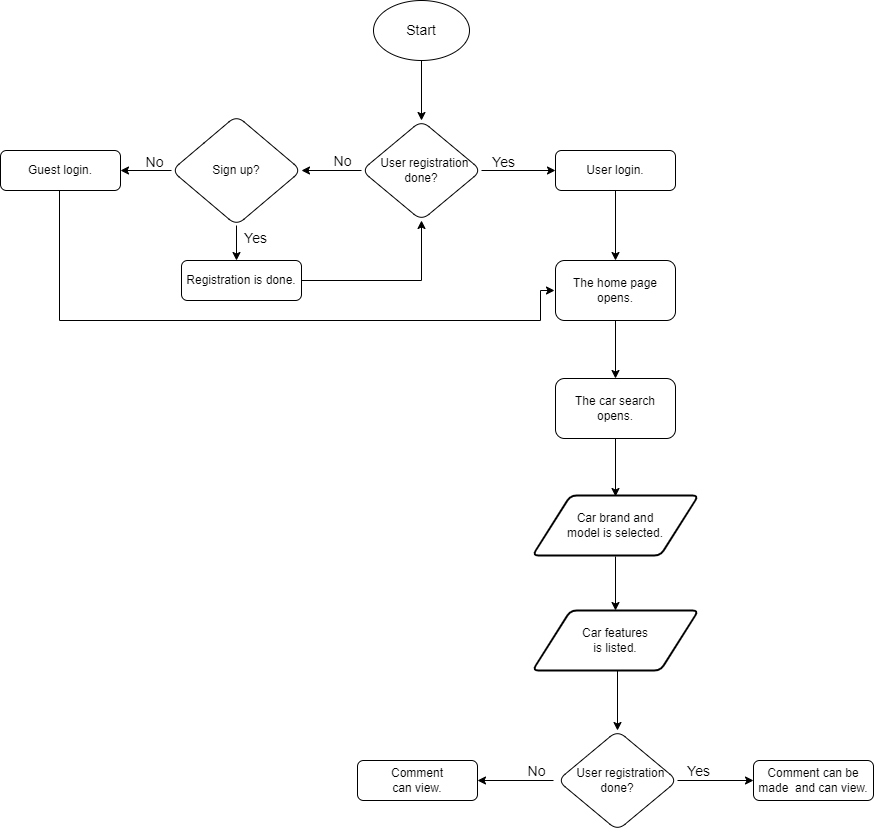

The diagram above was exported from draw.io. Its source (the exported page's mxGraphModel, read from the mxfile embedded in the PNG):
<mxGraphModel dx="1865" dy="481" grid="1" gridSize="10" guides="1" tooltips="1" connect="1" arrows="1" fold="1" page="1" pageScale="1" pageWidth="827" pageHeight="1169" math="0" shadow="0">
  <root>
    <mxCell id="WIyWlLk6GJQsqaUBKTNV-0" />
    <mxCell id="WIyWlLk6GJQsqaUBKTNV-1" parent="WIyWlLk6GJQsqaUBKTNV-0" />
    <mxCell id="eWj3jZpRuDrFhkUuWeu0-0" value="" style="edgeStyle=orthogonalEdgeStyle;rounded=0;orthogonalLoop=1;jettySize=auto;html=1;fontSize=14;" edge="1" parent="WIyWlLk6GJQsqaUBKTNV-1" source="eWj3jZpRuDrFhkUuWeu0-1" target="eWj3jZpRuDrFhkUuWeu0-14">
      <mxGeometry relative="1" as="geometry" />
    </mxCell>
    <mxCell id="eWj3jZpRuDrFhkUuWeu0-1" value="User login." style="rounded=1;whiteSpace=wrap;html=1;fontSize=12;glass=0;strokeWidth=1;shadow=0;" vertex="1" parent="WIyWlLk6GJQsqaUBKTNV-1">
      <mxGeometry x="475" y="210" width="120" height="40" as="geometry" />
    </mxCell>
    <mxCell id="eWj3jZpRuDrFhkUuWeu0-2" value="" style="endArrow=classic;html=1;rounded=0;fontSize=14;entryX=0;entryY=0.5;entryDx=0;entryDy=0;exitX=1;exitY=0.5;exitDx=0;exitDy=0;" edge="1" parent="WIyWlLk6GJQsqaUBKTNV-1" source="eWj3jZpRuDrFhkUuWeu0-17" target="eWj3jZpRuDrFhkUuWeu0-1">
      <mxGeometry width="50" height="50" relative="1" as="geometry">
        <mxPoint x="416" y="230" as="sourcePoint" />
        <mxPoint x="551" y="210" as="targetPoint" />
      </mxGeometry>
    </mxCell>
    <mxCell id="eWj3jZpRuDrFhkUuWeu0-3" value="Yes" style="text;html=1;strokeColor=none;fillColor=none;align=center;verticalAlign=middle;whiteSpace=wrap;rounded=0;fontSize=14;" vertex="1" parent="WIyWlLk6GJQsqaUBKTNV-1">
      <mxGeometry x="396" y="217" width="55" height="10" as="geometry" />
    </mxCell>
    <mxCell id="eWj3jZpRuDrFhkUuWeu0-4" value="No" style="text;html=1;strokeColor=none;fillColor=none;align=center;verticalAlign=middle;whiteSpace=wrap;rounded=0;fontSize=14;" vertex="1" parent="WIyWlLk6GJQsqaUBKTNV-1">
      <mxGeometry x="235" y="216" width="55" height="10" as="geometry" />
    </mxCell>
    <mxCell id="eWj3jZpRuDrFhkUuWeu0-5" value="" style="endArrow=classic;html=1;rounded=0;fontSize=14;exitX=0;exitY=0.5;exitDx=0;exitDy=0;entryX=1;entryY=0.5;entryDx=0;entryDy=0;" edge="1" parent="WIyWlLk6GJQsqaUBKTNV-1" source="eWj3jZpRuDrFhkUuWeu0-17" target="eWj3jZpRuDrFhkUuWeu0-18">
      <mxGeometry width="50" height="50" relative="1" as="geometry">
        <mxPoint x="266" y="230" as="sourcePoint" />
        <mxPoint x="201" y="230" as="targetPoint" />
      </mxGeometry>
    </mxCell>
    <mxCell id="eWj3jZpRuDrFhkUuWeu0-6" value="" style="endArrow=classic;html=1;rounded=0;fontSize=14;exitX=0.5;exitY=1;exitDx=0;exitDy=0;" edge="1" parent="WIyWlLk6GJQsqaUBKTNV-1" source="eWj3jZpRuDrFhkUuWeu0-18">
      <mxGeometry width="50" height="50" relative="1" as="geometry">
        <mxPoint x="161" y="270" as="sourcePoint" />
        <mxPoint x="156" y="320" as="targetPoint" />
      </mxGeometry>
    </mxCell>
    <mxCell id="eWj3jZpRuDrFhkUuWeu0-7" value="" style="endArrow=classic;html=1;rounded=0;fontSize=14;exitX=0;exitY=0.5;exitDx=0;exitDy=0;" edge="1" parent="WIyWlLk6GJQsqaUBKTNV-1" source="eWj3jZpRuDrFhkUuWeu0-18">
      <mxGeometry width="50" height="50" relative="1" as="geometry">
        <mxPoint x="80" y="230" as="sourcePoint" />
        <mxPoint x="40" y="230" as="targetPoint" />
      </mxGeometry>
    </mxCell>
    <mxCell id="eWj3jZpRuDrFhkUuWeu0-8" value="No" style="text;html=1;strokeColor=none;fillColor=none;align=center;verticalAlign=middle;whiteSpace=wrap;rounded=0;fontSize=14;" vertex="1" parent="WIyWlLk6GJQsqaUBKTNV-1">
      <mxGeometry x="47" y="217" width="55" height="10" as="geometry" />
    </mxCell>
    <mxCell id="eWj3jZpRuDrFhkUuWeu0-9" value="Yes" style="text;html=1;strokeColor=none;fillColor=none;align=center;verticalAlign=middle;whiteSpace=wrap;rounded=0;fontSize=14;" vertex="1" parent="WIyWlLk6GJQsqaUBKTNV-1">
      <mxGeometry x="148" y="293" width="55" height="10" as="geometry" />
    </mxCell>
    <mxCell id="eWj3jZpRuDrFhkUuWeu0-10" value="" style="edgeStyle=orthogonalEdgeStyle;rounded=0;orthogonalLoop=1;jettySize=auto;html=1;fontSize=14;entryX=0.5;entryY=1;entryDx=0;entryDy=0;" edge="1" parent="WIyWlLk6GJQsqaUBKTNV-1" source="eWj3jZpRuDrFhkUuWeu0-11" target="eWj3jZpRuDrFhkUuWeu0-17">
      <mxGeometry relative="1" as="geometry">
        <mxPoint x="341" y="290" as="targetPoint" />
      </mxGeometry>
    </mxCell>
    <mxCell id="eWj3jZpRuDrFhkUuWeu0-11" value="Registration is done." style="rounded=1;whiteSpace=wrap;html=1;fontSize=12;glass=0;strokeWidth=1;shadow=0;" vertex="1" parent="WIyWlLk6GJQsqaUBKTNV-1">
      <mxGeometry x="101" y="320" width="120" height="40" as="geometry" />
    </mxCell>
    <mxCell id="eWj3jZpRuDrFhkUuWeu0-12" value="" style="edgeStyle=orthogonalEdgeStyle;rounded=0;orthogonalLoop=1;jettySize=auto;html=1;fontSize=14;entryX=0;entryY=0.5;entryDx=0;entryDy=0;exitX=0.5;exitY=1;exitDx=0;exitDy=0;" edge="1" parent="WIyWlLk6GJQsqaUBKTNV-1" source="eWj3jZpRuDrFhkUuWeu0-13">
      <mxGeometry relative="1" as="geometry">
        <mxPoint x="474" y="350" as="targetPoint" />
        <Array as="points">
          <mxPoint x="-21" y="250" />
          <mxPoint x="-21" y="380" />
          <mxPoint x="460" y="380" />
          <mxPoint x="460" y="350" />
        </Array>
        <mxPoint x="-21" y="255" as="sourcePoint" />
      </mxGeometry>
    </mxCell>
    <mxCell id="eWj3jZpRuDrFhkUuWeu0-13" value="Guest login." style="rounded=1;whiteSpace=wrap;html=1;fontSize=12;glass=0;strokeWidth=1;shadow=0;" vertex="1" parent="WIyWlLk6GJQsqaUBKTNV-1">
      <mxGeometry x="-80" y="210" width="120" height="40" as="geometry" />
    </mxCell>
    <mxCell id="eWj3jZpRuDrFhkUuWeu0-14" value="The home page opens." style="whiteSpace=wrap;html=1;rounded=1;glass=0;strokeWidth=1;shadow=0;" vertex="1" parent="WIyWlLk6GJQsqaUBKTNV-1">
      <mxGeometry x="475" y="320" width="120" height="60" as="geometry" />
    </mxCell>
    <mxCell id="eWj3jZpRuDrFhkUuWeu0-15" value="" style="endArrow=classic;html=1;rounded=0;fontSize=14;exitX=0.5;exitY=1;exitDx=0;exitDy=0;entryX=0.5;entryY=0;entryDx=0;entryDy=0;" edge="1" parent="WIyWlLk6GJQsqaUBKTNV-1" target="eWj3jZpRuDrFhkUuWeu0-17">
      <mxGeometry width="50" height="50" relative="1" as="geometry">
        <mxPoint x="341" y="120.00000000000023" as="sourcePoint" />
        <mxPoint x="341" y="170" as="targetPoint" />
      </mxGeometry>
    </mxCell>
    <mxCell id="eWj3jZpRuDrFhkUuWeu0-16" value="Start" style="ellipse;whiteSpace=wrap;html=1;fontSize=14;" vertex="1" parent="WIyWlLk6GJQsqaUBKTNV-1">
      <mxGeometry x="293" y="60" width="96" height="60" as="geometry" />
    </mxCell>
    <mxCell id="eWj3jZpRuDrFhkUuWeu0-17" value="&lt;div&gt;&amp;nbsp; User registration&lt;/div&gt;&lt;div&gt;done?&lt;/div&gt;" style="rhombus;whiteSpace=wrap;html=1;rounded=1;glass=0;strokeWidth=1;shadow=0;" vertex="1" parent="WIyWlLk6GJQsqaUBKTNV-1">
      <mxGeometry x="281" y="180" width="120" height="100" as="geometry" />
    </mxCell>
    <mxCell id="eWj3jZpRuDrFhkUuWeu0-18" value="Sign up?" style="rhombus;whiteSpace=wrap;html=1;rounded=1;glass=0;strokeWidth=1;shadow=0;" vertex="1" parent="WIyWlLk6GJQsqaUBKTNV-1">
      <mxGeometry x="91" y="175" width="130" height="110" as="geometry" />
    </mxCell>
    <mxCell id="eWj3jZpRuDrFhkUuWeu0-19" value="&lt;div&gt;Comment can be made&amp;nbsp;&lt;span style=&quot;background-color: initial;&quot;&gt;&amp;nbsp;and can view.&lt;/span&gt;&lt;/div&gt;" style="rounded=1;whiteSpace=wrap;html=1;fontSize=12;glass=0;strokeWidth=1;shadow=0;" vertex="1" parent="WIyWlLk6GJQsqaUBKTNV-1">
      <mxGeometry x="673" y="820" width="120" height="40" as="geometry" />
    </mxCell>
    <mxCell id="eWj3jZpRuDrFhkUuWeu0-20" value="" style="endArrow=classic;html=1;rounded=0;fontSize=14;entryX=0;entryY=0.5;entryDx=0;entryDy=0;exitX=1;exitY=0.5;exitDx=0;exitDy=0;" edge="1" parent="WIyWlLk6GJQsqaUBKTNV-1" source="eWj3jZpRuDrFhkUuWeu0-26" target="eWj3jZpRuDrFhkUuWeu0-19">
      <mxGeometry width="50" height="50" relative="1" as="geometry">
        <mxPoint x="611" y="840" as="sourcePoint" />
        <mxPoint x="746" y="860" as="targetPoint" />
        <Array as="points" />
      </mxGeometry>
    </mxCell>
    <mxCell id="eWj3jZpRuDrFhkUuWeu0-21" value="" style="endArrow=classic;html=1;rounded=0;fontSize=14;entryX=1;entryY=0.5;entryDx=0;entryDy=0;" edge="1" parent="WIyWlLk6GJQsqaUBKTNV-1" target="eWj3jZpRuDrFhkUuWeu0-23">
      <mxGeometry width="50" height="50" relative="1" as="geometry">
        <mxPoint x="473" y="840" as="sourcePoint" />
        <mxPoint x="403" y="890" as="targetPoint" />
      </mxGeometry>
    </mxCell>
    <mxCell id="eWj3jZpRuDrFhkUuWeu0-22" value="" style="edgeStyle=orthogonalEdgeStyle;rounded=0;orthogonalLoop=1;jettySize=auto;html=1;fontSize=14;entryX=0.5;entryY=0;entryDx=0;entryDy=0;" edge="1" parent="WIyWlLk6GJQsqaUBKTNV-1">
      <mxGeometry relative="1" as="geometry">
        <mxPoint x="536" y="730" as="sourcePoint" />
        <mxPoint x="537" y="790" as="targetPoint" />
        <Array as="points">
          <mxPoint x="537" y="730" />
        </Array>
      </mxGeometry>
    </mxCell>
    <mxCell id="eWj3jZpRuDrFhkUuWeu0-23" value="&lt;div&gt;Comment&lt;/div&gt;&lt;div&gt;can view.&lt;/div&gt;" style="rounded=1;whiteSpace=wrap;html=1;fontSize=12;glass=0;strokeWidth=1;shadow=0;" vertex="1" parent="WIyWlLk6GJQsqaUBKTNV-1">
      <mxGeometry x="277" y="820" width="120" height="40" as="geometry" />
    </mxCell>
    <mxCell id="eWj3jZpRuDrFhkUuWeu0-24" value="No" style="text;html=1;strokeColor=none;fillColor=none;align=center;verticalAlign=middle;whiteSpace=wrap;rounded=0;fontSize=14;" vertex="1" parent="WIyWlLk6GJQsqaUBKTNV-1">
      <mxGeometry x="429" y="826" width="55" height="10" as="geometry" />
    </mxCell>
    <mxCell id="eWj3jZpRuDrFhkUuWeu0-25" value="Yes" style="text;html=1;strokeColor=none;fillColor=none;align=center;verticalAlign=middle;whiteSpace=wrap;rounded=0;fontSize=14;" vertex="1" parent="WIyWlLk6GJQsqaUBKTNV-1">
      <mxGeometry x="591" y="826" width="55" height="10" as="geometry" />
    </mxCell>
    <mxCell id="eWj3jZpRuDrFhkUuWeu0-26" value="&lt;div&gt;&amp;nbsp; User registration&lt;/div&gt;&lt;div&gt;done?&lt;/div&gt;" style="rhombus;whiteSpace=wrap;html=1;rounded=1;glass=0;strokeWidth=1;shadow=0;" vertex="1" parent="WIyWlLk6GJQsqaUBKTNV-1">
      <mxGeometry x="477" y="790" width="120" height="100" as="geometry" />
    </mxCell>
    <mxCell id="eWj3jZpRuDrFhkUuWeu0-27" value="The car search opens." style="whiteSpace=wrap;html=1;rounded=1;glass=0;strokeWidth=1;shadow=0;" vertex="1" parent="WIyWlLk6GJQsqaUBKTNV-1">
      <mxGeometry x="475" y="438" width="120" height="60" as="geometry" />
    </mxCell>
    <mxCell id="eWj3jZpRuDrFhkUuWeu0-28" value="" style="edgeStyle=orthogonalEdgeStyle;rounded=0;orthogonalLoop=1;jettySize=auto;html=1;fontSize=14;exitX=0.5;exitY=1;exitDx=0;exitDy=0;entryX=0.5;entryY=0;entryDx=0;entryDy=0;" edge="1" parent="WIyWlLk6GJQsqaUBKTNV-1" source="eWj3jZpRuDrFhkUuWeu0-14" target="eWj3jZpRuDrFhkUuWeu0-27">
      <mxGeometry relative="1" as="geometry">
        <mxPoint x="545" y="260" as="sourcePoint" />
        <mxPoint x="545" y="330" as="targetPoint" />
      </mxGeometry>
    </mxCell>
    <mxCell id="eWj3jZpRuDrFhkUuWeu0-29" value="" style="edgeStyle=orthogonalEdgeStyle;rounded=0;orthogonalLoop=1;jettySize=auto;html=1;fontSize=14;exitX=0.5;exitY=1;exitDx=0;exitDy=0;entryX=0.5;entryY=0;entryDx=0;entryDy=0;" edge="1" parent="WIyWlLk6GJQsqaUBKTNV-1">
      <mxGeometry relative="1" as="geometry">
        <mxPoint x="535" y="498" as="sourcePoint" />
        <mxPoint x="535" y="556" as="targetPoint" />
      </mxGeometry>
    </mxCell>
    <mxCell id="eWj3jZpRuDrFhkUuWeu0-30" value="" style="edgeStyle=orthogonalEdgeStyle;rounded=0;orthogonalLoop=1;jettySize=auto;html=1;fontSize=14;exitX=0.5;exitY=1;exitDx=0;exitDy=0;" edge="1" parent="WIyWlLk6GJQsqaUBKTNV-1">
      <mxGeometry relative="1" as="geometry">
        <mxPoint x="535" y="616" as="sourcePoint" />
        <mxPoint x="535" y="670" as="targetPoint" />
      </mxGeometry>
    </mxCell>
    <mxCell id="eWj3jZpRuDrFhkUuWeu0-31" value="&lt;div&gt;Car brand and&lt;/div&gt;&lt;div&gt;model is selected.&lt;/div&gt;" style="shape=parallelogram;html=1;strokeWidth=2;perimeter=parallelogramPerimeter;whiteSpace=wrap;rounded=1;arcSize=12;size=0.23;" vertex="1" parent="WIyWlLk6GJQsqaUBKTNV-1">
      <mxGeometry x="452" y="555" width="166" height="60" as="geometry" />
    </mxCell>
    <mxCell id="eWj3jZpRuDrFhkUuWeu0-32" value="&lt;div&gt;Car features&lt;/div&gt;&lt;div&gt;is listed.&lt;/div&gt;" style="shape=parallelogram;html=1;strokeWidth=2;perimeter=parallelogramPerimeter;whiteSpace=wrap;rounded=1;arcSize=12;size=0.23;" vertex="1" parent="WIyWlLk6GJQsqaUBKTNV-1">
      <mxGeometry x="452" y="670" width="166" height="60" as="geometry" />
    </mxCell>
  </root>
</mxGraphModel>